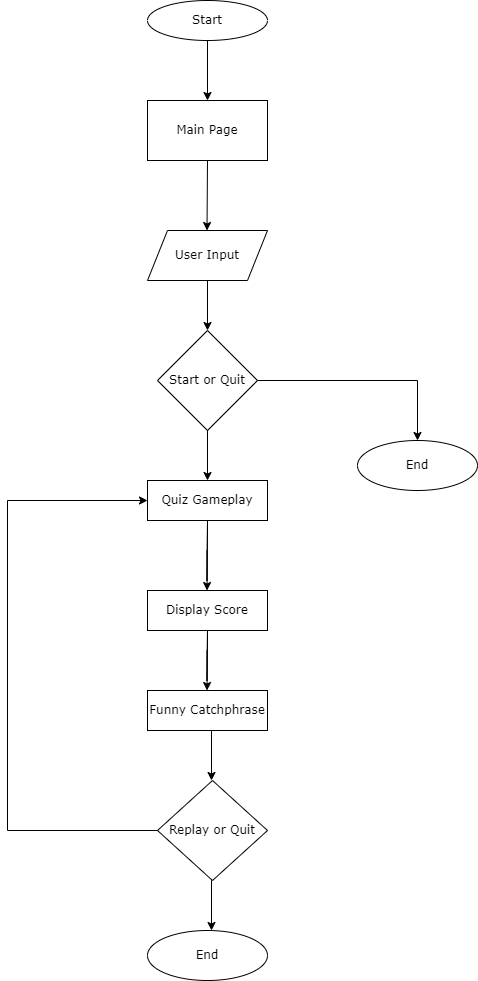

The diagram above was exported from draw.io. Its source (the exported page's mxGraphModel, read from the mxfile embedded in the PNG):
<mxGraphModel dx="1038" dy="489" grid="1" gridSize="10" guides="1" tooltips="1" connect="1" arrows="1" fold="1" page="1" pageScale="1" pageWidth="850" pageHeight="1100" math="0" shadow="0">
  <root>
    <mxCell id="0" />
    <mxCell id="1" parent="0" />
    <mxCell id="zlteDEBpPetLmc3U_hY7-2" value="Main Page" style="rounded=0;whiteSpace=wrap;html=1;fontFamily=Verdana;" vertex="1" parent="1">
      <mxGeometry x="360" y="420" width="120" height="60" as="geometry" />
    </mxCell>
    <mxCell id="zlteDEBpPetLmc3U_hY7-6" value="Quiz Gameplay" style="rounded=0;whiteSpace=wrap;html=1;fontFamily=Verdana;" vertex="1" parent="1">
      <mxGeometry x="360" y="800" width="120" height="40" as="geometry" />
    </mxCell>
    <mxCell id="zlteDEBpPetLmc3U_hY7-7" value="Display Score" style="rounded=0;whiteSpace=wrap;html=1;fontFamily=Verdana;" vertex="1" parent="1">
      <mxGeometry x="360" y="910" width="120" height="40" as="geometry" />
    </mxCell>
    <mxCell id="zlteDEBpPetLmc3U_hY7-8" value="Funny Catchphrase" style="rounded=0;whiteSpace=wrap;html=1;fontFamily=Verdana;" vertex="1" parent="1">
      <mxGeometry x="360" y="1010" width="120" height="40" as="geometry" />
    </mxCell>
    <mxCell id="zlteDEBpPetLmc3U_hY7-10" value="Start" style="ellipse;whiteSpace=wrap;html=1;fontFamily=Verdana;" vertex="1" parent="1">
      <mxGeometry x="360" y="320" width="120" height="40" as="geometry" />
    </mxCell>
    <mxCell id="zlteDEBpPetLmc3U_hY7-11" value="User Input" style="shape=parallelogram;perimeter=parallelogramPerimeter;whiteSpace=wrap;html=1;fixedSize=1;fontFamily=Verdana;" vertex="1" parent="1">
      <mxGeometry x="360" y="550" width="120" height="50" as="geometry" />
    </mxCell>
    <mxCell id="zlteDEBpPetLmc3U_hY7-12" value="Start or Quit" style="rhombus;whiteSpace=wrap;html=1;fontFamily=Verdana;" vertex="1" parent="1">
      <mxGeometry x="370" y="650" width="100" height="100" as="geometry" />
    </mxCell>
    <mxCell id="zlteDEBpPetLmc3U_hY7-13" value="Replay or Quit" style="rhombus;whiteSpace=wrap;html=1;fontFamily=Verdana;" vertex="1" parent="1">
      <mxGeometry x="370" y="1100" width="110" height="100" as="geometry" />
    </mxCell>
    <mxCell id="zlteDEBpPetLmc3U_hY7-14" value="" style="endArrow=classic;html=1;rounded=0;fontFamily=Verdana;exitX=0.5;exitY=1;exitDx=0;exitDy=0;entryX=0.5;entryY=0;entryDx=0;entryDy=0;" edge="1" parent="1" source="zlteDEBpPetLmc3U_hY7-10" target="zlteDEBpPetLmc3U_hY7-2">
      <mxGeometry width="50" height="50" relative="1" as="geometry">
        <mxPoint x="340" y="540" as="sourcePoint" />
        <mxPoint x="340" y="440" as="targetPoint" />
        <Array as="points" />
      </mxGeometry>
    </mxCell>
    <mxCell id="zlteDEBpPetLmc3U_hY7-15" value="" style="endArrow=classic;html=1;rounded=0;fontFamily=Verdana;exitX=0.5;exitY=1;exitDx=0;exitDy=0;entryX=0.5;entryY=0;entryDx=0;entryDy=0;" edge="1" parent="1" source="zlteDEBpPetLmc3U_hY7-2">
      <mxGeometry width="50" height="50" relative="1" as="geometry">
        <mxPoint x="419.5" y="490" as="sourcePoint" />
        <mxPoint x="419.5" y="550" as="targetPoint" />
        <Array as="points" />
      </mxGeometry>
    </mxCell>
    <mxCell id="zlteDEBpPetLmc3U_hY7-16" value="" style="endArrow=classic;html=1;rounded=0;fontFamily=Verdana;" edge="1" parent="1">
      <mxGeometry width="50" height="50" relative="1" as="geometry">
        <mxPoint x="420" y="600" as="sourcePoint" />
        <mxPoint x="420" y="650" as="targetPoint" />
        <Array as="points">
          <mxPoint x="420" y="650" />
        </Array>
      </mxGeometry>
    </mxCell>
    <mxCell id="zlteDEBpPetLmc3U_hY7-17" value="" style="endArrow=classic;html=1;rounded=0;fontFamily=Verdana;" edge="1" parent="1">
      <mxGeometry width="50" height="50" relative="1" as="geometry">
        <mxPoint x="420" y="760" as="sourcePoint" />
        <mxPoint x="420" y="800" as="targetPoint" />
        <Array as="points">
          <mxPoint x="420" y="790" />
          <mxPoint x="420" y="750" />
          <mxPoint x="420" y="800" />
        </Array>
      </mxGeometry>
    </mxCell>
    <mxCell id="zlteDEBpPetLmc3U_hY7-18" value="" style="endArrow=classic;html=1;rounded=0;fontFamily=Verdana;" edge="1" parent="1">
      <mxGeometry width="50" height="50" relative="1" as="geometry">
        <mxPoint x="419.5" y="870" as="sourcePoint" />
        <mxPoint x="419.5" y="910" as="targetPoint" />
        <Array as="points">
          <mxPoint x="419.5" y="900" />
          <mxPoint x="420" y="840" />
          <mxPoint x="419.5" y="910" />
        </Array>
      </mxGeometry>
    </mxCell>
    <mxCell id="zlteDEBpPetLmc3U_hY7-21" value="" style="endArrow=classic;html=1;rounded=0;fontFamily=Verdana;" edge="1" parent="1">
      <mxGeometry width="50" height="50" relative="1" as="geometry">
        <mxPoint x="419.5" y="970" as="sourcePoint" />
        <mxPoint x="419.5" y="1010" as="targetPoint" />
        <Array as="points">
          <mxPoint x="419.5" y="1000" />
          <mxPoint x="420" y="950" />
          <mxPoint x="419.5" y="1010" />
        </Array>
      </mxGeometry>
    </mxCell>
    <mxCell id="zlteDEBpPetLmc3U_hY7-22" value="" style="endArrow=classic;html=1;rounded=0;fontFamily=Verdana;" edge="1" parent="1">
      <mxGeometry width="50" height="50" relative="1" as="geometry">
        <mxPoint x="424" y="1060" as="sourcePoint" />
        <mxPoint x="424" y="1100" as="targetPoint" />
        <Array as="points">
          <mxPoint x="424" y="1090" />
          <mxPoint x="424" y="1050" />
          <mxPoint x="424" y="1100" />
        </Array>
      </mxGeometry>
    </mxCell>
    <mxCell id="zlteDEBpPetLmc3U_hY7-23" value="" style="endArrow=classic;html=1;rounded=0;fontFamily=Verdana;" edge="1" parent="1">
      <mxGeometry width="50" height="50" relative="1" as="geometry">
        <mxPoint x="424" y="1210" as="sourcePoint" />
        <mxPoint x="424" y="1250" as="targetPoint" />
        <Array as="points">
          <mxPoint x="424" y="1240" />
          <mxPoint x="424" y="1200" />
          <mxPoint x="424" y="1250" />
        </Array>
      </mxGeometry>
    </mxCell>
    <mxCell id="zlteDEBpPetLmc3U_hY7-24" value="End" style="ellipse;whiteSpace=wrap;html=1;fontFamily=Verdana;" vertex="1" parent="1">
      <mxGeometry x="360" y="1250" width="120" height="50" as="geometry" />
    </mxCell>
    <mxCell id="zlteDEBpPetLmc3U_hY7-25" value="" style="endArrow=classic;html=1;rounded=0;fontFamily=Verdana;entryX=0;entryY=0.5;entryDx=0;entryDy=0;" edge="1" parent="1" target="zlteDEBpPetLmc3U_hY7-6">
      <mxGeometry width="50" height="50" relative="1" as="geometry">
        <mxPoint x="370" y="1150" as="sourcePoint" />
        <mxPoint x="250" y="740" as="targetPoint" />
        <Array as="points">
          <mxPoint x="220" y="1150" />
          <mxPoint x="220" y="820" />
        </Array>
      </mxGeometry>
    </mxCell>
    <mxCell id="zlteDEBpPetLmc3U_hY7-26" value="End" style="ellipse;whiteSpace=wrap;html=1;fontFamily=Verdana;" vertex="1" parent="1">
      <mxGeometry x="570" y="760" width="120" height="50" as="geometry" />
    </mxCell>
    <mxCell id="zlteDEBpPetLmc3U_hY7-27" value="" style="endArrow=classic;html=1;rounded=0;fontFamily=Verdana;exitX=1;exitY=0.5;exitDx=0;exitDy=0;entryX=0.5;entryY=0;entryDx=0;entryDy=0;" edge="1" parent="1" source="zlteDEBpPetLmc3U_hY7-12" target="zlteDEBpPetLmc3U_hY7-26">
      <mxGeometry width="50" height="50" relative="1" as="geometry">
        <mxPoint x="350" y="770" as="sourcePoint" />
        <mxPoint x="400" y="720" as="targetPoint" />
        <Array as="points">
          <mxPoint x="630" y="700" />
        </Array>
      </mxGeometry>
    </mxCell>
  </root>
</mxGraphModel>